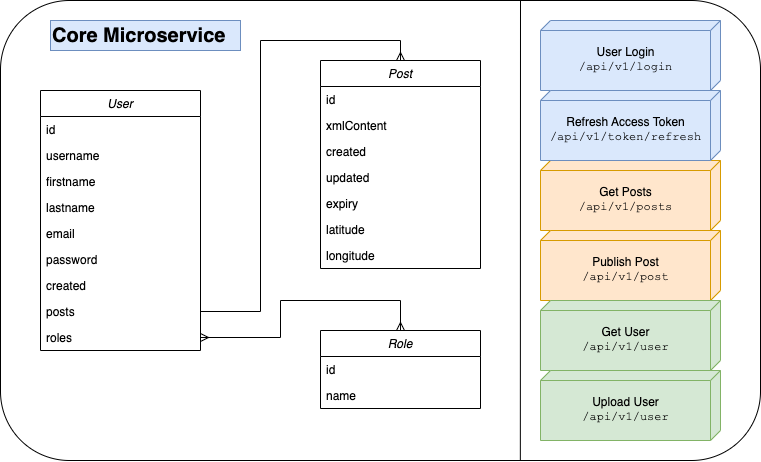

The diagram above was exported from draw.io. Its source (the exported page's mxGraphModel, read from the mxfile embedded in the PNG):
<mxGraphModel dx="1194" dy="776" grid="1" gridSize="10" guides="1" tooltips="1" connect="1" arrows="1" fold="1" page="1" pageScale="1" pageWidth="827" pageHeight="1169" math="0" shadow="0">
  <root>
    <mxCell id="0" />
    <mxCell id="1" parent="0" />
    <mxCell id="2" value="" style="rounded=1;whiteSpace=wrap;html=1;" vertex="1" parent="1">
      <mxGeometry x="40" y="40" width="760" height="460" as="geometry" />
    </mxCell>
    <mxCell id="3" value="User" style="swimlane;fontStyle=2;align=center;verticalAlign=top;childLayout=stackLayout;horizontal=1;startSize=26;horizontalStack=0;resizeParent=1;resizeLast=0;collapsible=1;marginBottom=0;rounded=0;shadow=0;strokeWidth=1;" vertex="1" parent="1">
      <mxGeometry x="80" y="130" width="160" height="260" as="geometry">
        <mxRectangle x="230" y="140" width="160" height="26" as="alternateBounds" />
      </mxGeometry>
    </mxCell>
    <mxCell id="4" value="id" style="text;align=left;verticalAlign=top;spacingLeft=4;spacingRight=4;overflow=hidden;rotatable=0;points=[[0,0.5],[1,0.5]];portConstraint=eastwest;" vertex="1" parent="3">
      <mxGeometry y="26" width="160" height="26" as="geometry" />
    </mxCell>
    <mxCell id="5" value="username" style="text;align=left;verticalAlign=top;spacingLeft=4;spacingRight=4;overflow=hidden;rotatable=0;points=[[0,0.5],[1,0.5]];portConstraint=eastwest;rounded=0;shadow=0;html=0;" vertex="1" parent="3">
      <mxGeometry y="52" width="160" height="26" as="geometry" />
    </mxCell>
    <mxCell id="6" value="firstname" style="text;align=left;verticalAlign=top;spacingLeft=4;spacingRight=4;overflow=hidden;rotatable=0;points=[[0,0.5],[1,0.5]];portConstraint=eastwest;rounded=0;shadow=0;html=0;" vertex="1" parent="3">
      <mxGeometry y="78" width="160" height="26" as="geometry" />
    </mxCell>
    <mxCell id="7" value="lastname" style="text;align=left;verticalAlign=top;spacingLeft=4;spacingRight=4;overflow=hidden;rotatable=0;points=[[0,0.5],[1,0.5]];portConstraint=eastwest;rounded=0;shadow=0;html=0;" vertex="1" parent="3">
      <mxGeometry y="104" width="160" height="26" as="geometry" />
    </mxCell>
    <mxCell id="8" value="email" style="text;align=left;verticalAlign=top;spacingLeft=4;spacingRight=4;overflow=hidden;rotatable=0;points=[[0,0.5],[1,0.5]];portConstraint=eastwest;rounded=0;shadow=0;html=0;" vertex="1" parent="3">
      <mxGeometry y="130" width="160" height="26" as="geometry" />
    </mxCell>
    <mxCell id="9" value="password" style="text;align=left;verticalAlign=top;spacingLeft=4;spacingRight=4;overflow=hidden;rotatable=0;points=[[0,0.5],[1,0.5]];portConstraint=eastwest;rounded=0;shadow=0;html=0;" vertex="1" parent="3">
      <mxGeometry y="156" width="160" height="26" as="geometry" />
    </mxCell>
    <mxCell id="10" value="created" style="text;align=left;verticalAlign=top;spacingLeft=4;spacingRight=4;overflow=hidden;rotatable=0;points=[[0,0.5],[1,0.5]];portConstraint=eastwest;rounded=0;shadow=0;html=0;" vertex="1" parent="3">
      <mxGeometry y="182" width="160" height="26" as="geometry" />
    </mxCell>
    <mxCell id="11" value="posts" style="text;align=left;verticalAlign=top;spacingLeft=4;spacingRight=4;overflow=hidden;rotatable=0;points=[[0,0.5],[1,0.5]];portConstraint=eastwest;rounded=0;shadow=0;html=0;" vertex="1" parent="3">
      <mxGeometry y="208" width="160" height="26" as="geometry" />
    </mxCell>
    <mxCell id="12" value="roles" style="text;align=left;verticalAlign=top;spacingLeft=4;spacingRight=4;overflow=hidden;rotatable=0;points=[[0,0.5],[1,0.5]];portConstraint=eastwest;rounded=0;shadow=0;html=0;" vertex="1" parent="3">
      <mxGeometry y="234" width="160" height="26" as="geometry" />
    </mxCell>
    <mxCell id="13" value="Post" style="swimlane;fontStyle=2;align=center;verticalAlign=top;childLayout=stackLayout;horizontal=1;startSize=26;horizontalStack=0;resizeParent=1;resizeLast=0;collapsible=1;marginBottom=0;rounded=0;shadow=0;strokeWidth=1;" vertex="1" parent="1">
      <mxGeometry x="360" y="100" width="160" height="208" as="geometry">
        <mxRectangle x="230" y="140" width="160" height="26" as="alternateBounds" />
      </mxGeometry>
    </mxCell>
    <mxCell id="14" value="id" style="text;align=left;verticalAlign=top;spacingLeft=4;spacingRight=4;overflow=hidden;rotatable=0;points=[[0,0.5],[1,0.5]];portConstraint=eastwest;" vertex="1" parent="13">
      <mxGeometry y="26" width="160" height="26" as="geometry" />
    </mxCell>
    <mxCell id="15" value="xmlContent" style="text;align=left;verticalAlign=top;spacingLeft=4;spacingRight=4;overflow=hidden;rotatable=0;points=[[0,0.5],[1,0.5]];portConstraint=eastwest;rounded=0;shadow=0;html=0;" vertex="1" parent="13">
      <mxGeometry y="52" width="160" height="26" as="geometry" />
    </mxCell>
    <mxCell id="16" value="created" style="text;align=left;verticalAlign=top;spacingLeft=4;spacingRight=4;overflow=hidden;rotatable=0;points=[[0,0.5],[1,0.5]];portConstraint=eastwest;rounded=0;shadow=0;html=0;" vertex="1" parent="13">
      <mxGeometry y="78" width="160" height="26" as="geometry" />
    </mxCell>
    <mxCell id="17" value="updated" style="text;align=left;verticalAlign=top;spacingLeft=4;spacingRight=4;overflow=hidden;rotatable=0;points=[[0,0.5],[1,0.5]];portConstraint=eastwest;rounded=0;shadow=0;html=0;" vertex="1" parent="13">
      <mxGeometry y="104" width="160" height="26" as="geometry" />
    </mxCell>
    <mxCell id="18" value="expiry" style="text;align=left;verticalAlign=top;spacingLeft=4;spacingRight=4;overflow=hidden;rotatable=0;points=[[0,0.5],[1,0.5]];portConstraint=eastwest;rounded=0;shadow=0;html=0;" vertex="1" parent="13">
      <mxGeometry y="130" width="160" height="26" as="geometry" />
    </mxCell>
    <mxCell id="19" value="latitude" style="text;align=left;verticalAlign=top;spacingLeft=4;spacingRight=4;overflow=hidden;rotatable=0;points=[[0,0.5],[1,0.5]];portConstraint=eastwest;rounded=0;shadow=0;html=0;" vertex="1" parent="13">
      <mxGeometry y="156" width="160" height="26" as="geometry" />
    </mxCell>
    <mxCell id="20" value="longitude" style="text;align=left;verticalAlign=top;spacingLeft=4;spacingRight=4;overflow=hidden;rotatable=0;points=[[0,0.5],[1,0.5]];portConstraint=eastwest;rounded=0;shadow=0;html=0;" vertex="1" parent="13">
      <mxGeometry y="182" width="160" height="26" as="geometry" />
    </mxCell>
    <mxCell id="21" value="Role" style="swimlane;fontStyle=2;align=center;verticalAlign=top;childLayout=stackLayout;horizontal=1;startSize=26;horizontalStack=0;resizeParent=1;resizeLast=0;collapsible=1;marginBottom=0;rounded=0;shadow=0;strokeWidth=1;" vertex="1" parent="1">
      <mxGeometry x="360" y="370" width="160" height="78" as="geometry">
        <mxRectangle x="230" y="140" width="160" height="26" as="alternateBounds" />
      </mxGeometry>
    </mxCell>
    <mxCell id="22" value="id" style="text;align=left;verticalAlign=top;spacingLeft=4;spacingRight=4;overflow=hidden;rotatable=0;points=[[0,0.5],[1,0.5]];portConstraint=eastwest;" vertex="1" parent="21">
      <mxGeometry y="26" width="160" height="26" as="geometry" />
    </mxCell>
    <mxCell id="23" value="name" style="text;align=left;verticalAlign=top;spacingLeft=4;spacingRight=4;overflow=hidden;rotatable=0;points=[[0,0.5],[1,0.5]];portConstraint=eastwest;rounded=0;shadow=0;html=0;" vertex="1" parent="21">
      <mxGeometry y="52" width="160" height="26" as="geometry" />
    </mxCell>
    <mxCell id="24" style="edgeStyle=orthogonalEdgeStyle;rounded=0;orthogonalLoop=1;jettySize=auto;html=1;exitX=1;exitY=0.5;exitDx=0;exitDy=0;entryX=0.5;entryY=0;entryDx=0;entryDy=0;startArrow=ERmany;startFill=0;endArrow=ERmany;endFill=0;" edge="1" source="12" target="21" parent="1">
      <mxGeometry relative="1" as="geometry">
        <Array as="points">
          <mxPoint x="320" y="377" />
          <mxPoint x="320" y="340" />
          <mxPoint x="440" y="340" />
        </Array>
      </mxGeometry>
    </mxCell>
    <mxCell id="25" style="edgeStyle=orthogonalEdgeStyle;rounded=0;orthogonalLoop=1;jettySize=auto;html=1;exitX=1;exitY=0.5;exitDx=0;exitDy=0;entryX=0.5;entryY=0;entryDx=0;entryDy=0;endArrow=ERmany;endFill=0;" edge="1" source="11" target="13" parent="1">
      <mxGeometry relative="1" as="geometry" />
    </mxCell>
    <mxCell id="26" value="Core Microservice" style="text;html=1;strokeColor=#6c8ebf;fillColor=#dae8fc;align=left;verticalAlign=middle;whiteSpace=wrap;rounded=0;fontStyle=1;fontSize=20;gradientColor=none;" vertex="1" parent="1">
      <mxGeometry x="90" y="60" width="190" height="30" as="geometry" />
    </mxCell>
    <mxCell id="27" value="" style="endArrow=none;html=1;rounded=0;fontSize=20;exitX=0.684;exitY=1;exitDx=0;exitDy=0;exitPerimeter=0;" edge="1" source="2" parent="1">
      <mxGeometry width="50" height="50" relative="1" as="geometry">
        <mxPoint x="390" y="360" as="sourcePoint" />
        <mxPoint x="560" y="40" as="targetPoint" />
      </mxGeometry>
    </mxCell>
    <mxCell id="28" value="&lt;div style=&quot;font-size: 12px;&quot;&gt;&lt;span style=&quot;font-size: 12px; background-color: initial;&quot;&gt;User Login&lt;/span&gt;&lt;/div&gt;&lt;div style=&quot;font-size: 12px;&quot;&gt;&lt;span id=&quot;docs-internal-guid-b4789171-7fff-3b91-ef00-5bb4aa586d72&quot; style=&quot;font-size: 12px;&quot;&gt;&lt;span style=&quot;font-size: 12px; font-family: &amp;quot;Courier New&amp;quot;; background-color: transparent; font-variant-numeric: normal; font-variant-east-asian: normal; vertical-align: baseline;&quot;&gt;/api/v1/login&lt;/span&gt;&lt;/span&gt;&lt;span style=&quot;font-size: 12px; background-color: initial;&quot;&gt;&lt;br style=&quot;font-size: 12px;&quot;&gt;&lt;/span&gt;&lt;/div&gt;" style="verticalAlign=middle;align=center;spacingTop=8;spacingLeft=2;spacingRight=12;shape=cube;size=10;direction=south;fontStyle=0;html=1;fontSize=12;fillColor=#dae8fc;strokeColor=#6c8ebf;" vertex="1" parent="1">
      <mxGeometry x="580" y="60" width="180" height="70" as="geometry" />
    </mxCell>
    <mxCell id="29" value="&lt;div style=&quot;font-size: 12px;&quot;&gt;&lt;span style=&quot;font-size: 12px; background-color: initial;&quot;&gt;Get Posts&lt;/span&gt;&lt;/div&gt;&lt;div style=&quot;font-size: 12px;&quot;&gt;&lt;span id=&quot;docs-internal-guid-b4789171-7fff-3b91-ef00-5bb4aa586d72&quot; style=&quot;font-size: 12px;&quot;&gt;&lt;span style=&quot;font-size: 12px; font-family: &amp;quot;Courier New&amp;quot;; background-color: transparent; font-variant-numeric: normal; font-variant-east-asian: normal; vertical-align: baseline;&quot;&gt;/api/v1/posts&lt;/span&gt;&lt;/span&gt;&lt;span style=&quot;font-size: 12px; background-color: initial;&quot;&gt;&lt;br style=&quot;font-size: 12px;&quot;&gt;&lt;/span&gt;&lt;/div&gt;" style="verticalAlign=middle;align=center;spacingTop=8;spacingLeft=2;spacingRight=12;shape=cube;size=10;direction=south;fontStyle=0;html=1;fontSize=12;fillColor=#ffe6cc;strokeColor=#d79b00;" vertex="1" parent="1">
      <mxGeometry x="580" y="200" width="180" height="70" as="geometry" />
    </mxCell>
    <mxCell id="30" value="&lt;div style=&quot;font-size: 12px;&quot;&gt;&lt;span style=&quot;font-size: 12px; background-color: initial;&quot;&gt;Refresh Access Token&lt;/span&gt;&lt;/div&gt;&lt;div style=&quot;font-size: 12px;&quot;&gt;&lt;span id=&quot;docs-internal-guid-b4789171-7fff-3b91-ef00-5bb4aa586d72&quot; style=&quot;font-size: 12px;&quot;&gt;&lt;span style=&quot;font-size: 12px; font-family: &amp;quot;Courier New&amp;quot;; background-color: transparent; font-variant-numeric: normal; font-variant-east-asian: normal; vertical-align: baseline;&quot;&gt;/api/v1/token/refresh&lt;/span&gt;&lt;/span&gt;&lt;span style=&quot;font-size: 12px; background-color: initial;&quot;&gt;&lt;br style=&quot;font-size: 12px;&quot;&gt;&lt;/span&gt;&lt;/div&gt;" style="verticalAlign=middle;align=center;spacingTop=8;spacingLeft=2;spacingRight=12;shape=cube;size=10;direction=south;fontStyle=0;html=1;fontSize=12;fillColor=#dae8fc;strokeColor=#6c8ebf;" vertex="1" parent="1">
      <mxGeometry x="580" y="130" width="180" height="70" as="geometry" />
    </mxCell>
    <mxCell id="31" value="&lt;div style=&quot;font-size: 12px;&quot;&gt;&lt;span style=&quot;font-size: 12px; background-color: initial;&quot;&gt;Publish Post&lt;/span&gt;&lt;/div&gt;&lt;div style=&quot;font-size: 12px;&quot;&gt;&lt;span id=&quot;docs-internal-guid-b4789171-7fff-3b91-ef00-5bb4aa586d72&quot; style=&quot;font-size: 12px;&quot;&gt;&lt;span style=&quot;font-size: 12px; font-family: &amp;quot;Courier New&amp;quot;; background-color: transparent; font-variant-numeric: normal; font-variant-east-asian: normal; vertical-align: baseline;&quot;&gt;/api/v1/post&lt;/span&gt;&lt;/span&gt;&lt;span style=&quot;font-size: 12px; background-color: initial;&quot;&gt;&lt;br style=&quot;font-size: 12px;&quot;&gt;&lt;/span&gt;&lt;/div&gt;" style="verticalAlign=middle;align=center;spacingTop=8;spacingLeft=2;spacingRight=12;shape=cube;size=10;direction=south;fontStyle=0;html=1;fontSize=12;fillColor=#ffe6cc;strokeColor=#d79b00;" vertex="1" parent="1">
      <mxGeometry x="580" y="270" width="180" height="70" as="geometry" />
    </mxCell>
    <mxCell id="32" value="&lt;div style=&quot;font-size: 12px;&quot;&gt;&lt;span style=&quot;font-size: 12px; background-color: initial;&quot;&gt;Get User&lt;/span&gt;&lt;/div&gt;&lt;div style=&quot;font-size: 12px;&quot;&gt;&lt;span id=&quot;docs-internal-guid-b4789171-7fff-3b91-ef00-5bb4aa586d72&quot; style=&quot;font-size: 12px;&quot;&gt;&lt;span style=&quot;font-size: 12px; font-family: &amp;quot;Courier New&amp;quot;; background-color: transparent; font-variant-numeric: normal; font-variant-east-asian: normal; vertical-align: baseline;&quot;&gt;/api/v1/user&lt;/span&gt;&lt;/span&gt;&lt;span style=&quot;font-size: 12px; background-color: initial;&quot;&gt;&lt;br style=&quot;font-size: 12px;&quot;&gt;&lt;/span&gt;&lt;/div&gt;" style="verticalAlign=middle;align=center;spacingTop=8;spacingLeft=2;spacingRight=12;shape=cube;size=10;direction=south;fontStyle=0;html=1;fontSize=12;fillColor=#d5e8d4;strokeColor=#82b366;" vertex="1" parent="1">
      <mxGeometry x="580" y="340" width="180" height="70" as="geometry" />
    </mxCell>
    <mxCell id="33" value="&lt;div style=&quot;font-size: 12px;&quot;&gt;&lt;span style=&quot;font-size: 12px; background-color: initial;&quot;&gt;Upload User&lt;/span&gt;&lt;/div&gt;&lt;div style=&quot;font-size: 12px;&quot;&gt;&lt;span id=&quot;docs-internal-guid-b4789171-7fff-3b91-ef00-5bb4aa586d72&quot; style=&quot;font-size: 12px;&quot;&gt;&lt;span style=&quot;font-size: 12px; font-family: &amp;quot;Courier New&amp;quot;; background-color: transparent; font-variant-numeric: normal; font-variant-east-asian: normal; vertical-align: baseline;&quot;&gt;/api/v1/user&lt;/span&gt;&lt;/span&gt;&lt;span style=&quot;font-size: 12px; background-color: initial;&quot;&gt;&lt;br style=&quot;font-size: 12px;&quot;&gt;&lt;/span&gt;&lt;/div&gt;" style="verticalAlign=middle;align=center;spacingTop=8;spacingLeft=2;spacingRight=12;shape=cube;size=10;direction=south;fontStyle=0;html=1;fontSize=12;fillColor=#d5e8d4;strokeColor=#82b366;" vertex="1" parent="1">
      <mxGeometry x="580" y="410" width="180" height="70" as="geometry" />
    </mxCell>
  </root>
</mxGraphModel>